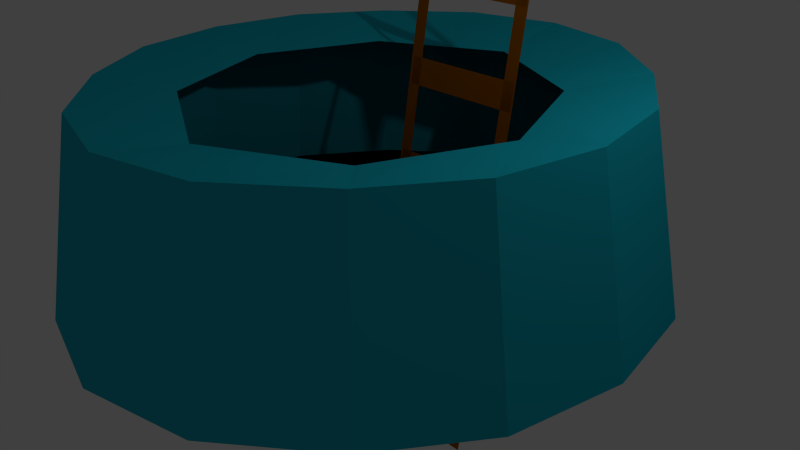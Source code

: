 # Source: mine1.blend  (saved by Blender 2.77.0; exported with 4.5.12 LTS)
import bpy
from mathutils import Matrix  # noqa: F401  (used for matrix-valued properties, if any)

bpy.ops.wm.read_factory_settings(use_empty=True)
scene = bpy.context.scene
scene.name = 'Scene'

# ---- collections
col_collection_1 = bpy.data.collections.new('Collection 1'); scene.collection.children.link(col_collection_1)

# ---- materials (node trees are filled in below, after node groups)
mat_material_001 = bpy.data.materials.new('Material.001')
mat_material_001.alpha_threshold = 0.0
mat_material_001.use_transparent_shadow = False
mat_material_001.diffuse_color = (0.4672, 0.1371, 8.349e-05, 1.0)
mat_material_001.roughness = 0.5
mat_material_001.line_color = (0.0, 0.0, 0.0, 1.0)
mat_material_002 = bpy.data.materials.new('Material.002')
mat_material_002.alpha_threshold = 0.0
mat_material_002.use_transparent_shadow = False
mat_material_002.diffuse_color = (0.009983, 0.4571, 0.5815, 1.0)
mat_material_002.specular_color = (0.0576, 0.943, 1.0)
mat_material_002.roughness = 0.5
mat_material_002.line_color = (0.0, 0.0, 0.0, 1.0)
mat_material_003 = bpy.data.materials.new('Material.003')
mat_material_003.alpha_threshold = 0.0
mat_material_003.use_transparent_shadow = False
mat_material_003.diffuse_color = (0.0, 0.0, 0.0, 1.0)
mat_material_003.roughness = 0.5

# ---- material node trees

# ---- world
world_world = bpy.data.worlds.new('World'); scene.world = world_world
world_world.color = (0.05088, 0.05088, 0.05088)
world_world.use_sun_shadow = False
world_world.sun_shadow_jitter_overblur = 0.0
world_world.cycles.sampling_method = 'NONE'
world_world.cycles.sample_map_resolution = 256

# ---- cameras
cam_camera = bpy.data.cameras.new('Camera')
cam_camera.clip_end = 100.0
cam_camera.lens = 35.0
cam_camera.sensor_width = 32.0
cam_camera.sensor_height = 18.0
cam_camera.ortho_scale = 7.314
cam_camera.dof.focus_distance = 0.0
cam_camera.dof.aperture_fstop = 128.0

# ---- lights
light_lamp = bpy.data.lights.new('Lamp', 'POINT')
light_lamp.transmission_factor = 0.0
light_lamp.cutoff_distance = 30.0
light_lamp.energy = 100.0
light_lamp.shadow_buffer_clip_start = 1.001
light_lamp.shadow_soft_size = 0.1
light_lamp.shadow_maximum_resolution = 0.006
light_lamp.use_absolute_resolution = True
light_lamp.cycles.use_multiple_importance_sampling = False

# ---- meshes
me_plane_002 = bpy.data.meshes.new('Plane.002')
me_plane_002.from_pydata([(-1.0, -1.0, 0.0), (1.0, -1.0, 0.0), (-1.0, 1.0, 0.0), (1.0, 1.0, 0.0), (0.8116, 2.985, -5.906e-08), (1.029, 2.985, -5.906e-08), (0.8116, -53.38, 5.906e-08), (1.029, -53.38, 5.906e-08), (-1.043, 2.985, -5.906e-08), (-0.8261, 2.985, -5.906e-08), (-1.043, -53.38, 5.906e-08), (-0.8261, -53.38, 5.906e-08), (-1.0, -6.858, 2.096e-09), (1.0, -6.858, 2.096e-09), (-1.0, -4.858, -2.096e-09), (1.0, -4.858, -2.096e-09), (-1.0, -13.39, 2.096e-09), (1.0, -13.39, 2.096e-09), (-1.0, -11.39, -2.096e-09), (1.0, -11.39, -2.096e-09), (-1.0, -20.5, 2.096e-09), (1.0, -20.5, 2.096e-09), (-1.0, -18.5, -2.096e-09), (1.0, -18.5, -2.096e-09), (-1.0, -27.32, 2.096e-09), (1.0, -27.32, 2.096e-09), (-1.0, -25.32, -2.096e-09), (1.0, -25.32, -2.096e-09), (-1.0, -34.23, -4.747e-07), (1.0, -34.23, -4.747e-07), (-1.0, -32.23, -4.789e-07), (1.0, -32.23, -4.789e-07), (-1.0, -41.91, -4.747e-07), (1.0, -41.91, -4.747e-07), (-1.0, -39.91, -4.789e-07), (1.0, -39.91, -4.789e-07), (-1.0, -49.11, -4.747e-07), (1.0, -49.11, -4.747e-07), (-1.0, -47.11, -4.789e-07), (1.0, -47.11, -4.789e-07)], [], [(0, 1, 3, 2), (4, 5, 7, 6), (8, 9, 11, 10), (12, 13, 15, 14), (16, 17, 19, 18), (20, 21, 23, 22), (24, 25, 27, 26), (28, 29, 31, 30), (32, 33, 35, 34), (36, 37, 39, 38)])
me_plane_002.materials.append(mat_material_001)
me_plane_002.use_remesh_preserve_volume = False
me_plane_002.use_remesh_preserve_attributes = False
me_plane_002.use_mirror_vertex_groups = False
me_plane_002.update()
me_cube = bpy.data.meshes.new('Cube')
me_cube.from_pydata([(1.0, 1.0, -1.0), (1.0, -1.0, -1.0), (-1.0, -1.0, -1.0), (-1.0, 1.0, -1.0), (1.0, 1.0, 1.0), (1.0, -1.0, 1.0), (-1.0, -1.0, 1.0), (-1.0, 1.0, 1.0), (1.788e-07, 1.499, -1.0), (0.0, -1.499, -1.0), (2.384e-07, 1.499, 1.0), (-5.364e-07, -1.499, 1.0), (1.413, -5.96e-08, -1.0), (-1.413, 2.98e-07, -1.0), (1.413, -5.364e-07, 1.0), (-1.413, 1.788e-07, 1.0), (8.941e-08, 1.192e-07, -1.0), (1.64, 1.67, -1.21), (1.64, -1.625, -1.21), (-1.655, -1.625, -1.21), (-1.655, 1.67, -1.21), (1.434, 1.464, 1.193), (1.434, -1.418, 1.193), (-1.449, -1.418, 1.193), (-1.449, 1.464, 1.193), (-0.007618, 2.492, -1.21), (-0.007618, -2.446, -1.21), (-0.007618, 2.183, 1.193), (-0.007619, -2.137, 1.193), (2.32, 0.02285, -1.21), (-2.335, 0.02285, -1.21), (2.028, 0.02285, 1.193), (-2.044, 0.02285, 1.193), (-0.5, 1.249, -1.0), (-0.5, -1.249, -1.0), (-0.5, 1.249, 1.0), (-0.5, -1.249, 1.0), (-0.7063, 2.086e-07, -1.0), (-0.9017, 2.276, -1.21), (-0.9017, -2.231, -1.21), (-0.7897, 1.994, 1.193), (-0.7897, -1.948, 1.193), (0.5, 1.249, -1.0), (0.5, -1.249, -1.0), (0.5, 1.249, 1.0), (0.5, -1.249, 1.0), (0.7063, 2.98e-08, -1.0), (0.8864, 2.276, -1.21), (0.8864, -2.231, -1.21), (0.7745, 1.994, 1.193), (0.7745, -1.948, 1.193), (1.206, -0.5, -1.0), (1.206, -0.5, 1.0), (-1.206, -0.5, -1.0), (-1.206, -0.5, 1.0), (4.47e-08, -0.7493, -1.0), (2.149, -0.879, -1.21), (1.879, -0.7661, 1.193), (-2.165, -0.879, -1.21), (-1.895, -0.7661, 1.193), (-0.6032, -0.6246, -1.0), (0.6032, -0.6246, -1.0), (-1.206, 0.5, -1.0), (-1.206, 0.5, 1.0), (1.341e-07, 0.7493, -1.0), (1.206, 0.5, -1.0), (1.206, 0.5, 1.0), (-2.165, 0.9247, -1.21), (-1.895, 0.8118, 1.193), (2.149, 0.9247, -1.21), (1.879, 0.8118, 1.193), (-0.6032, 0.6246, -1.0), (0.6032, 0.6246, -1.0)], [], [(60, 34, 2, 53), (62, 13, 30, 67), (53, 2, 19, 58), (35, 10, 27, 40), (54, 15, 32, 59), (63, 7, 24, 68), (51, 12, 29, 56), (61, 43, 9, 55), (72, 46, 16, 64), (43, 1, 18, 48), (45, 11, 28, 50), (71, 37, 13, 62), (56, 57, 22, 18), (39, 41, 23, 19), (67, 68, 24, 20), (40, 38, 20, 24), (49, 47, 25, 27), (48, 50, 28, 26), (58, 59, 32, 30), (69, 70, 31, 29), (34, 9, 26, 39), (44, 4, 21, 49), (33, 3, 20, 38), (42, 8, 25, 47), (36, 6, 23, 41), (66, 14, 31, 70), (52, 5, 22, 57), (65, 0, 17, 69), (11, 36, 41, 28), (8, 33, 38, 25), (2, 34, 39, 19), (27, 25, 38, 40), (26, 28, 41, 39), (64, 16, 37, 71), (7, 35, 40, 24), (55, 9, 34, 60), (0, 42, 47, 17), (10, 44, 49, 27), (18, 22, 50, 48), (21, 17, 47, 49), (5, 45, 50, 22), (9, 43, 48, 26), (65, 12, 46, 72), (51, 1, 43, 61), (12, 51, 61, 46), (16, 55, 60, 37), (14, 52, 57, 31), (19, 23, 59, 58), (29, 31, 57, 56), (46, 61, 55, 16), (1, 51, 56, 18), (6, 54, 59, 23), (13, 53, 58, 30), (37, 60, 53, 13), (0, 65, 72, 42), (8, 64, 71, 33), (12, 65, 69, 29), (4, 66, 70, 21), (17, 21, 70, 69), (30, 32, 68, 67), (33, 71, 62, 3), (42, 72, 64, 8), (15, 63, 68, 32), (3, 62, 67, 20)])
me_cube.polygons.foreach_set('material_index', [1, 1, 1, 0, 0, 0, 1, 1, 1, 1, 0, 1, 0, 0, 0, 0, 0, 0, 0, 0, 1, 0, 1, 1, 0, 0, 0, 1, 0, 1, 1, 0, 0, 1, 0, 1, 1, 0, 0, 0, 0, 1, 1, 1, 1, 1, 0, 0, 0, 1, 1, 0, 1, 1, 1, 1, 1, 0, 0, 0, 1, 1, 0, 1])
me_cube.materials.append(mat_material_002)
me_cube.materials.append(mat_material_003)
me_cube.use_remesh_preserve_volume = False
me_cube.use_remesh_preserve_attributes = False
me_cube.use_mirror_vertex_groups = False
me_cube.update()

# ---- objects
ob_plane_002 = bpy.data.objects.new('Plane.002', me_plane_002)
ob_cube = bpy.data.objects.new('Cube', me_cube)
ob_lamp = bpy.data.objects.new('Lamp', light_lamp)
ob_camera = bpy.data.objects.new('Camera', cam_camera)

# ---- transforms, parenting, visibility, modifiers, constraints
ob_plane_002.location = (0.04994, 2.338, 6.804)
ob_plane_002.rotation_euler = (1.401, -0.0, 0.0)
ob_plane_002.scale = (0.8727, 0.187, 1.015)
ob_plane_002.lineart.crease_threshold = 0.0
ob_cube.location = (0.0, 0.0, 1.164)
ob_cube.scale = (1.613, 1.613, 1.013)
ob_cube.lock_rotations_4d = False
ob_cube.empty_display_type = 'ARROWS'
ob_cube.lineart.crease_threshold = 0.0
ob_lamp.location = (4.076, 1.005, 5.904)
ob_lamp.rotation_euler = (0.6503, 0.05522, 1.866)
ob_lamp.lock_rotations_4d = False
ob_lamp.empty_display_type = 'ARROWS'
ob_lamp.color = (0.0, 0.0, 0.0, 0.0)
ob_lamp.lineart.crease_threshold = 0.0
ob_camera.location = (7.481, -6.508, 5.344)
ob_camera.rotation_euler = (1.109, 0.01082, 0.8149)
ob_camera.lock_rotations_4d = False
ob_camera.empty_display_type = 'ARROWS'
ob_camera.color = (0.0, 0.0, 0.0, 0.0)
ob_camera.display_type = 'WIRE'
ob_camera.lineart.crease_threshold = 0.0

# ---- collection membership
col_collection_1.objects.link(ob_plane_002)
col_collection_1.objects.link(ob_cube)
col_collection_1.objects.link(ob_lamp)
col_collection_1.objects.link(ob_camera)

# ---- scene / render settings (as saved in the file)
scene.camera = ob_camera
scene.frame_start = 1; scene.frame_end = 250; scene.frame_set(1)
scene.render.engine = 'BLENDER_EEVEE_NEXT'
scene.render.resolution_percentage = 50
scene.render.dither_intensity = 0.0
scene.cycles.use_denoising = False
scene.cycles.samples = 10
scene.cycles.sampling_pattern = 'TABULATED_SOBOL'
scene.cycles.light_sampling_threshold = 0.0
scene.cycles.use_adaptive_sampling = False
scene.cycles.use_light_tree = False
scene.cycles.blur_glossy = 0.0
scene.cycles.pixel_filter_type = 'GAUSSIAN'
scene.cycles.sample_clamp_indirect = 0.0
scene.view_settings.view_transform = 'Standard'
bpy.context.view_layer.update()
